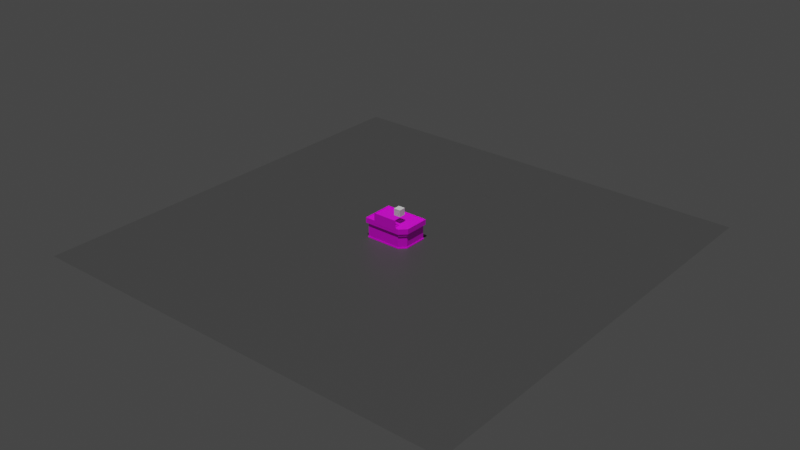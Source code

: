 # Source: Delivery_booth.blend  (saved by Blender 3.1.7; exported with 4.5.12 LTS)
import bpy
from mathutils import Matrix  # noqa: F401  (used for matrix-valued properties, if any)

bpy.ops.wm.read_factory_settings(use_empty=True)
scene = bpy.context.scene
scene.name = 'Scene'

# ---- collections
col_collection = bpy.data.collections.new('Collection'); scene.collection.children.link(col_collection)
col_ground = bpy.data.collections.new('ground'); scene.collection.children.link(col_ground)

# ---- images (referenced by path relative to the original .blend; pixels are not part of the script)
import os
ASSET_DIR = os.environ.get("B2B_ASSET_DIR", "")  # directory of the original .blend (textures are referenced by path, not embedded)
HERE = os.path.dirname(os.path.abspath(__file__))  # packed textures are extracted next to this script under _unpacked/

def load_image(name, relpath, width, height, colorspace="sRGB"):
    """Load a texture the original file referenced (path relative to the .blend, or extracted next to this script)."""
    p = next((c for c in (os.path.join(HERE, relpath), os.path.join(ASSET_DIR, relpath)) if relpath and os.path.exists(c)), "")
    if p:
        img = bpy.data.images.load(p, check_existing=True)
        img.name = name
    else:  # same state as the original file: an image datablock whose file is absent (Cycles renders it pink)
        img = bpy.data.images.new(name, width, height)
        img.source = "FILE"
        img.filepath = "//" + (relpath or name)
    img.colorspace_settings.name = colorspace
    return img
img_budka_png = load_image('budka.png', 'budka.png', 1024, 1024, 'sRGB')

# ---- materials (node trees are filled in below, after node groups)
mat_material_001 = bpy.data.materials.new('Material.001')
mat_material = bpy.data.materials.new('Material')

# ---- node groups
ng_auto_smooth = bpy.data.node_groups.new('Auto Smooth', 'GeometryNodeTree')
_s = ng_auto_smooth.interface.new_socket(name='Geometry', in_out='OUTPUT', socket_type='NodeSocketGeometry')
_s = ng_auto_smooth.interface.new_socket(name='Geometry', in_out='INPUT', socket_type='NodeSocketGeometry')
_s = ng_auto_smooth.interface.new_socket(name='Angle', in_out='INPUT', socket_type='NodeSocketFloat')
_s.subtype = 'ANGLE'
_s.min_value = 0.0
_s.max_value = 3.142
ng_auto_smooth.is_modifier = True
_N = ng_auto_smooth.nodes; _L = ng_auto_smooth.links
n0 = _N.new('NodeGroupOutput'); n0.name = 'Group Output'; n0.location = (480, -100)
n1 = _N.new('NodeGroupInput'); n1.name = 'Group Input'; n1.location = (-420, -300)
n2 = _N.new('NodeGroupInput'); n2.name = 'Group Input.001'; n2.location = (-60, -100)
n3 = _N.new('GeometryNodeSetShadeSmooth'); n3.name = 'Set Shade Smooth'; n3.location = (120, -100)
n3.domain = 'EDGE'
n4 = _N.new('GeometryNodeSetShadeSmooth'); n4.name = 'Set Shade Smooth.001'; n4.location = (300, -100)
n5 = _N.new('GeometryNodeInputMeshEdgeAngle'); n5.name = 'Edge Angle'; n5.location = (-420, -220)
n6 = _N.new('GeometryNodeInputEdgeSmooth'); n6.name = 'Is Edge Smooth'; n6.location = (-60, -160)
n7 = _N.new('GeometryNodeInputShadeSmooth'); n7.name = 'Is Face Smooth'; n7.location = (-240, -340)
n8 = _N.new('FunctionNodeBooleanMath'); n8.name = 'Boolean Math'; n8.location = (-60, -220)
n9 = _N.new('FunctionNodeCompare'); n9.name = 'Compare'; n9.location = (-240, -180)
n9.operation = 'LESS_EQUAL'
_L.new(n5.outputs[0], n9.inputs[0])
_L.new(n4.outputs[0], n0.inputs[0])
_L.new(n1.outputs[1], n9.inputs[1])
_L.new(n9.outputs[0], n8.inputs[0])
_L.new(n7.outputs[0], n8.inputs[1])
_L.new(n2.outputs[0], n3.inputs[0])
_L.new(n6.outputs[0], n3.inputs[1])
_L.new(n3.outputs[0], n4.inputs[0])
_L.new(n8.outputs[0], n3.inputs[2])
n0.is_active_output = True

# ---- material node trees
mat_material_001.use_nodes = True; mat_material_001.node_tree.nodes.clear()
_N = mat_material_001.node_tree.nodes; _L = mat_material_001.node_tree.links
n0 = _N.new('ShaderNodeBsdfPrincipled'); n0.name = 'Principled BSDF'; n0.location = (10, 300)
n0.distribution = 'GGX'
n0.subsurface_method = 'RANDOM_WALK_SKIN'
n0.inputs[3].default_value = 1.45
n0.inputs[27].default_value = (0.0, 0.0, 0.0, 1.0)
n0.inputs[28].default_value = 1.0
n1 = _N.new('ShaderNodeOutputMaterial'); n1.name = 'Material Output'; n1.location = (300, 300)
n2 = _N.new('ShaderNodeTexImage'); n2.name = 'Image Texture'; n2.location = (-415, 279)
n2.image = img_budka_png
n2.interpolation = 'Closest'
n3 = _N.new('ShaderNodeTexCoord'); n3.name = 'Texture Coordinate'; n3.location = (-609, 216)
_L.new(n0.outputs[0], n1.inputs[0])
_L.new(n2.outputs[0], n0.inputs[0])
_L.new(n3.outputs[2], n2.inputs[0])
n1.is_active_output = True
mat_material.use_nodes = True; mat_material.node_tree.nodes.clear()
_N = mat_material.node_tree.nodes; _L = mat_material.node_tree.links
n0 = _N.new('ShaderNodeBsdfPrincipled'); n0.name = 'Principled BSDF'; n0.location = (10, 300)
n0.distribution = 'GGX'
n0.subsurface_method = 'RANDOM_WALK_SKIN'
n0.inputs[0].default_value = (0.06372, 0.06372, 0.06372, 1.0)
n0.inputs[3].default_value = 1.45
n0.inputs[27].default_value = (0.0, 0.0, 0.0, 1.0)
n0.inputs[28].default_value = 1.0
n1 = _N.new('ShaderNodeOutputMaterial'); n1.name = 'Material Output'; n1.location = (300, 300)
_L.new(n0.outputs[0], n1.inputs[0])
n1.is_active_output = True

# ---- world
world_world = bpy.data.worlds.new('World'); scene.world = world_world
world_world.use_nodes = True; world_world.node_tree.nodes.clear()
_N = world_world.node_tree.nodes; _L = world_world.node_tree.links
n0 = _N.new('ShaderNodeOutputWorld'); n0.name = 'World Output'; n0.location = (300, 300)
n1 = _N.new('ShaderNodeBackground'); n1.name = 'Background'; n1.location = (10, 300)
n1.inputs[0].default_value = (0.05088, 0.05088, 0.05088, 1.0)
_L.new(n1.outputs[0], n0.inputs[0])
n0.is_active_output = True
world_world.color = (0.05088, 0.05088, 0.05088)
world_world.use_sun_shadow = False
world_world.sun_shadow_jitter_overblur = 0.0

# ---- lights
light_sun = bpy.data.lights.new('Sun', 'SUN')
light_sun.transmission_factor = 0.0
light_sun.energy = 2.0
light_sun.shadow_soft_size = 0.125

# ---- meshes
me_cube = bpy.data.meshes.new('Cube')
me_cube.from_pydata([(-0.5, -0.5, 0.0), (-0.5, -0.5, 1.0), (-0.5, 0.5, 0.0), (-0.5, 0.5, 1.0), (0.5, -0.5, 0.0), (0.5, -0.5, 1.0), (0.5, 0.5, 0.0), (0.5, 0.5, 1.0)], [], [(0, 1, 3, 2), (2, 3, 7, 6), (6, 7, 5, 4), (4, 5, 1, 0), (2, 6, 4, 0), (7, 3, 1, 5)])
_uv = me_cube.uv_layers.new(name='UVMap')
_uv.uv.foreach_set('vector', [0.375, 0.0, 0.625, 0.0, 0.625, 0.25, 0.375, 0.25, 0.375, 0.25, 0.625, 0.25, 0.625, 0.5, 0.375, 0.5, 0.375, 0.5, 0.625, 0.5, 0.625, 0.75, 0.375, 0.75, 0.375, 0.75, 0.625, 0.75, 0.625, 1.0, 0.375, 1.0, 0.125, 0.5, 0.375, 0.5, 0.375, 0.75, 0.125, 0.75, 0.625, 0.5, 0.875, 0.5, 0.875, 0.75, 0.625, 0.75])
me_cube.use_remesh_fix_poles = True
me_cube.use_remesh_preserve_attributes = False
me_cube.update()
me_cube_021 = bpy.data.meshes.new('Cube.021')
me_cube_021.from_pydata([(-50.0, -50.0, 0.0), (-50.0, -50.0, 100.0), (-50.0, 50.0, 0.0), (-50.0, 50.0, 100.0), (50.0, -50.0, 0.0), (50.0, -50.0, 100.0), (50.0, 50.0, 0.0), (50.0, 50.0, 100.0)], [], [(0, 1, 3, 2), (2, 3, 7, 6), (6, 7, 5, 4), (4, 5, 1, 0), (2, 6, 4, 0), (7, 3, 1, 5)])
_uv = me_cube_021.uv_layers.new(name='UVMap')
_uv.uv.foreach_set('vector', [0.375, 0.0, 0.625, 0.0, 0.625, 0.25, 0.375, 0.25, 0.375, 0.25, 0.625, 0.25, 0.625, 0.5, 0.375, 0.5, 0.375, 0.5, 0.625, 0.5, 0.625, 0.75, 0.375, 0.75, 0.375, 0.75, 0.625, 0.75, 0.625, 1.0, 0.375, 1.0, 0.125, 0.5, 0.375, 0.5, 0.375, 0.75, 0.125, 0.75, 0.625, 0.5, 0.875, 0.5, 0.875, 0.75, 0.625, 0.75])
me_cube_021.use_remesh_fix_poles = True
me_cube_021.use_remesh_preserve_attributes = False
me_cube_021.update()
me_cube_002 = bpy.data.meshes.new('Cube.002')
me_cube_002.from_pydata([(-401.8, -182.7, 0.0), (-424.3, -195.1, 301.4), (-401.8, 257.7, 0.0), (-424.3, 273.5, 301.4), (-424.3, 273.5, 223.0), (-424.3, -195.1, 223.0), (216.0, 257.7, 0.0), (232.9, 273.5, 301.4), (216.0, -94.88, 0.0), (128.2, -182.7, 0.0), (139.5, -195.1, 301.4), (232.9, -101.7, 301.4), (232.9, 273.5, 223.0), (139.5, -195.1, 223.0), (232.9, -101.7, 223.0), (-392.6, 251.3, 223.0), (209.2, 251.3, 223.0), (209.2, -92.14, 223.0), (-392.6, -177.7, 223.0), (123.6, -177.7, 223.0), (-424.3, -195.1, 281.3), (-424.3, 273.5, 281.3), (232.9, 273.5, 281.3), (139.5, -195.1, 281.3), (232.9, -101.7, 281.3), (-274.8, -196.2, 257.0), (99.67, -196.2, 257.0), (-274.8, -196.2, 415.2), (99.67, -196.2, 415.2), (49.75, -73.58, 266.5), (29.65, -194.8, 362.8), (49.75, -60.16, 282.7), (69.86, -195.6, 389.3), (-212.5, -73.58, 266.5), (-232.7, -194.8, 362.8), (-212.5, -60.16, 282.7), (-192.4, -195.6, 389.3), (-401.8, 257.7, 18.25), (216.0, 257.7, 18.25), (128.2, -182.7, 18.25), (216.0, -94.88, 18.25), (-401.8, -182.7, 18.25), (209.2, -92.14, 18.25), (-392.6, -177.7, 18.25), (-392.6, 251.3, 18.25), (209.2, 251.3, 18.25), (123.6, -177.7, 18.25), (-129.3, -182.7, 0.0), (-134.5, -195.1, 301.4), (-134.5, -195.1, 223.0), (-127.3, -177.7, 223.0), (-129.3, -182.7, 18.25), (-127.3, -177.7, 18.25), (134.0, -188.1, 192.9), (219.5, -102.5, 192.9), (121.1, -175.2, 192.9), (121.1, -175.2, 213.6), (206.6, -89.63, 192.9), (206.6, -89.63, 213.6), (130.0, -184.1, 213.6), (134.0, -188.1, 208.0), (219.5, -102.5, 208.0), (215.5, -98.53, 213.6)], [], [(5, 1, 3, 4), (4, 3, 7, 12), (49, 48, 1, 5), (25, 26, 28, 27), (12, 7, 11, 14), (10, 13, 14, 11), (2, 6, 8, 9, 47, 0), (16, 12, 14, 17), (50, 49, 5, 18), (15, 4, 12, 16), (18, 5, 4, 15), (43, 18, 15, 44), (44, 15, 16, 45), (52, 50, 18, 43), (45, 16, 17, 42), (39, 9, 8, 40), (17, 14, 13, 19), (22, 21, 20, 23, 24), (29, 30, 32, 31), (33, 34, 36, 35), (46, 39, 40, 42), (6, 38, 40, 8), (47, 51, 41, 0), (2, 37, 38, 6), (0, 41, 37, 2), (19, 46, 42, 17), (38, 45, 42, 40), (51, 52, 43, 41), (37, 44, 45, 38), (41, 43, 44, 37), (39, 46, 52, 51), (9, 39, 51, 47), (46, 19, 50, 52), (19, 13, 49, 50), (13, 10, 48, 49), (62, 59, 56, 58), (60, 61, 54, 53), (54, 61, 62, 58, 57), (53, 54, 57, 55), (59, 62, 61, 60), (59, 60, 53, 55, 56)])
_uv = me_cube_002.uv_layers.new(name='UVMap')
_uv.uv.foreach_set('vector', [0.3331, 0.9107, 0.3331, 0.9965, 0.3331, 0.9965, 0.3331, 0.9107, 0.3331, 0.9107, 0.3331, 0.9965, 0.9967, 0.9965, 0.9967, 0.9107, 0.6217, 0.9107, 0.6217, 0.9965, 0.3331, 0.9965, 0.3331, 0.9107, 0.003594, 0.8291, 0.3272, 0.8291, 0.3272, 0.9957, 0.003594, 0.9957, 0.9967, 0.9107, 0.9967, 0.9965, 0.9967, 0.9965, 0.9967, 0.9107, 0.8944, 0.9965, 0.8944, 0.9107, 0.9967, 0.9107, 0.9967, 0.9965, -0.7695, 0.6328, -0.5195, 0.6328, -0.5195, 0.833, -0.5551, 0.8828, -0.6593, 0.8828, -0.7695, 0.8828, 0.1631, 0.3473, 0.1685, 0.3423, 0.1685, 0.4276, 0.1631, 0.4254, 0.08658, 0.4449, 0.08493, 0.4488, 0.01901, 0.4488, 0.02623, 0.4449, 0.02623, 0.3473, 0.01901, 0.3423, 0.1685, 0.3423, 0.1631, 0.3473, 0.02623, 0.4449, 0.01901, 0.4488, 0.01901, 0.3423, 0.02623, 0.3473, 0.3151, 0.4892, 0.3151, 0.8236, 0.005808, 0.8236, 0.005808, 0.4892, 0.3258, 0.4883, 0.3258, 0.8265, 0.001447, 0.8265, 0.001447, 0.4883, 0.6654, 0.4901, 0.6654, 0.902, 0.323, 0.902, 0.323, 0.4901, 0.7257, 0.4879, 0.7257, 0.8988, 0.3304, 0.8988, 0.3304, 0.4879, 0.854, 0.4867, 0.854, 0.4651, 0.9857, 0.4651, 0.9857, 0.4867, 0.1631, 0.4254, 0.1685, 0.4276, 0.1472, 0.4488, 0.1436, 0.4449, 0.4297, 0.4457, 0.03439, 0.4457, 0.03439, 0.1638, 0.3735, 0.1638, 0.4297, 0.22, -0.8945, 0.1328, -0.8945, 0.1328, -0.8945, 0.1328, -0.8945, 0.1328, -0.8945, 0.1328, -0.8945, 0.1328, -0.8945, 0.1328, -0.8945, 0.1328, 0.3132, 0.4879, 0.3178, 0.4802, 0.168, 0.4814, 0.1676, 0.4878, 0.9857, 0.4651, 0.9857, 0.4867, 0.9857, 0.4867, 0.9857, 0.4651, 0.4676, 0.4651, 0.4676, 0.4867, 0.05898, 0.4867, 0.05898, 0.4651, 0.05898, 0.4651, 0.05898, 0.4867, 0.9857, 0.4867, 0.9857, 0.4651, 0.05898, 0.4651, 0.05898, 0.4867, 0.05898, 0.4867, 0.05898, 0.4651, 0.753, 0.8743, 0.753, 0.488, 0.9735, 0.488, 0.9735, 0.8743, 0.788, 0.4805, 0.7758, 0.4884, 0.1676, 0.4878, 0.168, 0.4814, 0.4434, 0.4877, 0.4447, 0.4835, 0.2467, 0.4802, 0.2396, 0.4876, 0.5481, 0.489, 0.5495, 0.4799, 0.7758, 0.4884, 0.788, 0.4805, 0.2396, 0.4876, 0.2467, 0.4802, 0.5495, 0.4799, 0.5481, 0.489, 0.3178, 0.4802, 0.3132, 0.4879, 0.4447, 0.4835, 0.4434, 0.4877, 0.854, 0.4651, 0.854, 0.4867, 0.4676, 0.4867, 0.4676, 0.4651, 0.7396, 0.4877, 0.7396, 0.9007, 0.3323, 0.9007, 0.3323, 0.4877, 0.1436, 0.4449, 0.1472, 0.4488, 0.08493, 0.4488, 0.08658, 0.4449, 0.8944, 0.9107, 0.8944, 0.9965, 0.6217, 0.9965, 0.6217, 0.9107, 0.249, 0.6028, 0.2467, 0.6774, 0.2369, 0.6911, 0.2383, 0.5888, 0.2525, 0.6743, 0.2547, 0.6059, 0.2651, 0.6074, 0.2614, 0.6727, 0.2651, 0.6074, 0.2547, 0.6059, 0.249, 0.6028, 0.2383, 0.5888, 0.2769, 0.582, 0.2614, 0.6727, 0.2651, 0.6074, 0.2769, 0.582, 0.2769, 0.6985, 0.2467, 0.6774, 0.249, 0.6028, 0.2547, 0.6059, 0.2525, 0.6743, 0.2467, 0.6774, 0.2525, 0.6743, 0.2614, 0.6727, 0.2769, 0.6985, 0.2369, 0.6911])
me_cube_002.materials.append(mat_material_001)
me_cube_002.use_remesh_fix_poles = True
me_cube_002.use_remesh_preserve_attributes = False
me_cube_002.update()
me_plane = bpy.data.meshes.new('Plane')
me_plane.from_pydata([(-3240.0, -3240.0, 0.0), (3240.0, -3240.0, 0.0), (-3240.0, 3240.0, 0.0), (3240.0, 3240.0, 0.0)], [], [(0, 1, 3, 2)])
_uv = me_plane.uv_layers.new(name='UVMap')
_uv.uv.foreach_set('vector', [0.0, 0.0, 1.0, 0.0, 1.0, 1.0, 0.0, 1.0])
me_plane.materials.append(mat_material)
me_plane.use_remesh_fix_poles = True
me_plane.use_remesh_preserve_attributes = False
me_plane.update()

# ---- objects
ob_sun = bpy.data.objects.new('Sun', light_sun)
ob_bus_size = bpy.data.objects.new('bus_size', me_cube)
ob_1m_cube = bpy.data.objects.new('1m cube', me_cube_021)
ob_cube = bpy.data.objects.new('Cube', me_cube_002)
ob_plane = bpy.data.objects.new('Plane', me_plane)

# ---- transforms, parenting, visibility, modifiers, constraints
ob_sun.location = (0.0, 0.0, 1284.0)
ob_sun.rotation_euler = (0.3111, 0.1918, 0.0)
ob_sun.hide_select = True
ob_bus_size.location = (-3.683, 0.0, 0.0)
ob_bus_size.scale = (16.5, 2.5, 3.04)
ob_bus_size.hide_select = True
ob_1m_cube.location = (-9.174, -1.232, 400.0)
ob_1m_cube.hide_select = True
ob_1m_cube.display_type = 'WIRE'
ob_cube.location = (-9.174, -1.232, 0.5626)
_m = ob_cube.modifiers.new('Auto Smooth', 'NODES')
_m.node_group = ng_auto_smooth
_gi = [s.identifier for s in ng_auto_smooth.interface.items_tree if s.item_type == 'SOCKET' and s.in_out == 'INPUT']
_m[_gi[1]] = 0.5236  # Angle
ob_plane.location = (0.0, 0.0, 0.0)

# ---- collection membership
col_collection.objects.link(ob_sun)
col_collection.objects.link(ob_bus_size)
col_collection.objects.link(ob_1m_cube)
col_collection.objects.link(ob_cube)
col_ground.objects.link(ob_plane)

# ---- scene / render settings (as saved in the file)
scene.frame_start = 1; scene.frame_end = 120; scene.frame_set(1)
scene.render.engine = 'CYCLES'
scene.cycles.use_denoising = False
scene.cycles.samples = 128
scene.cycles.sampling_pattern = 'TABULATED_SOBOL'
scene.cycles.use_adaptive_sampling = False
scene.cycles.use_light_tree = False
scene.view_settings.view_transform = 'Filmic'
scene.unit_settings.scale_length = 0.01
bpy.context.view_layer.update()

# ---- added for rendering (the .blend has no active camera): camera
cam_auto = bpy.data.cameras.new('AutoCamera')
cam_auto.lens = 50.0
cam_auto.sensor_width = 36.0
cam_auto.clip_end = 149011.0
ob_auto_camera = bpy.data.objects.new('AutoCamera', cam_auto)
scene.collection.objects.link(ob_auto_camera)
ob_auto_camera.location = (8490.68, -10188.8, 7042.55)
ob_auto_camera.rotation_euler = (1.09748, -7.21219e-08, 0.694738)
scene.camera = ob_auto_camera
bpy.context.view_layer.update()

